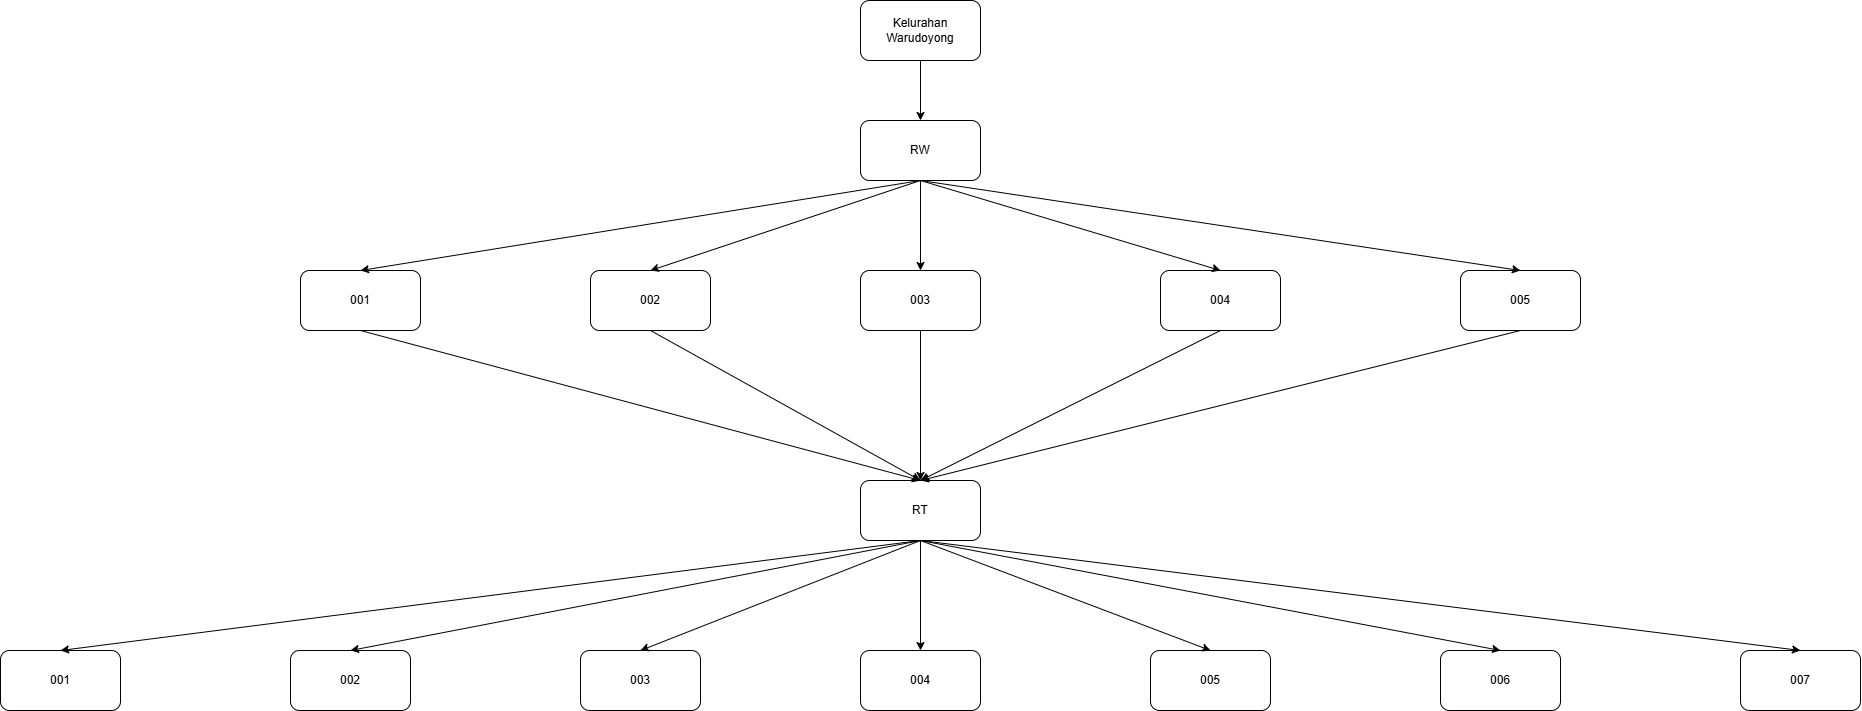

The diagram above was exported from draw.io. Its source (the exported page's mxGraphModel, read from the mxfile embedded in the PNG):
<mxGraphModel dx="2913" dy="1223" grid="1" gridSize="10" guides="1" tooltips="1" connect="1" arrows="1" fold="1" page="1" pageScale="1" pageWidth="850" pageHeight="1100" math="0" shadow="0">
  <root>
    <mxCell id="p-rIPVsStZt_tvRrb5F8-0" />
    <mxCell id="p-rIPVsStZt_tvRrb5F8-1" parent="p-rIPVsStZt_tvRrb5F8-0" />
    <mxCell id="Xf1rrVrxzg0c2NPz9aKk-2" style="edgeStyle=orthogonalEdgeStyle;rounded=0;orthogonalLoop=1;jettySize=auto;html=1;" parent="p-rIPVsStZt_tvRrb5F8-1" source="p-rIPVsStZt_tvRrb5F8-9" target="Xf1rrVrxzg0c2NPz9aKk-0" edge="1">
      <mxGeometry relative="1" as="geometry" />
    </mxCell>
    <mxCell id="p-rIPVsStZt_tvRrb5F8-9" value="Kelurahan Warudoyong" style="rounded=1;whiteSpace=wrap;html=1;" parent="p-rIPVsStZt_tvRrb5F8-1" vertex="1">
      <mxGeometry x="310" y="110" width="120" height="60" as="geometry" />
    </mxCell>
    <mxCell id="Xf1rrVrxzg0c2NPz9aKk-0" value="RW" style="rounded=1;whiteSpace=wrap;html=1;" parent="p-rIPVsStZt_tvRrb5F8-1" vertex="1">
      <mxGeometry x="310" y="230" width="120" height="60" as="geometry" />
    </mxCell>
    <mxCell id="Xf1rrVrxzg0c2NPz9aKk-1" value="RT" style="rounded=1;whiteSpace=wrap;html=1;" parent="p-rIPVsStZt_tvRrb5F8-1" vertex="1">
      <mxGeometry x="310" y="590" width="120" height="60" as="geometry" />
    </mxCell>
    <mxCell id="Xf1rrVrxzg0c2NPz9aKk-4" value="001" style="rounded=1;whiteSpace=wrap;html=1;" parent="p-rIPVsStZt_tvRrb5F8-1" vertex="1">
      <mxGeometry x="-250" y="380" width="120" height="60" as="geometry" />
    </mxCell>
    <mxCell id="Xf1rrVrxzg0c2NPz9aKk-5" value="002" style="rounded=1;whiteSpace=wrap;html=1;" parent="p-rIPVsStZt_tvRrb5F8-1" vertex="1">
      <mxGeometry x="40" y="380" width="120" height="60" as="geometry" />
    </mxCell>
    <mxCell id="Xf1rrVrxzg0c2NPz9aKk-6" value="003" style="rounded=1;whiteSpace=wrap;html=1;" parent="p-rIPVsStZt_tvRrb5F8-1" vertex="1">
      <mxGeometry x="310" y="380" width="120" height="60" as="geometry" />
    </mxCell>
    <mxCell id="Xf1rrVrxzg0c2NPz9aKk-7" value="004" style="rounded=1;whiteSpace=wrap;html=1;" parent="p-rIPVsStZt_tvRrb5F8-1" vertex="1">
      <mxGeometry x="610" y="380" width="120" height="60" as="geometry" />
    </mxCell>
    <mxCell id="Xf1rrVrxzg0c2NPz9aKk-8" value="005" style="rounded=1;whiteSpace=wrap;html=1;" parent="p-rIPVsStZt_tvRrb5F8-1" vertex="1">
      <mxGeometry x="910" y="380" width="120" height="60" as="geometry" />
    </mxCell>
    <mxCell id="Xf1rrVrxzg0c2NPz9aKk-11" value="" style="endArrow=classic;html=1;rounded=0;entryX=0.5;entryY=0;entryDx=0;entryDy=0;exitX=0.5;exitY=1;exitDx=0;exitDy=0;" parent="p-rIPVsStZt_tvRrb5F8-1" source="Xf1rrVrxzg0c2NPz9aKk-0" target="Xf1rrVrxzg0c2NPz9aKk-4" edge="1">
      <mxGeometry width="50" height="50" relative="1" as="geometry">
        <mxPoint x="510" y="390" as="sourcePoint" />
        <mxPoint x="560" y="340" as="targetPoint" />
      </mxGeometry>
    </mxCell>
    <mxCell id="Xf1rrVrxzg0c2NPz9aKk-12" value="" style="endArrow=classic;html=1;rounded=0;entryX=0.5;entryY=0;entryDx=0;entryDy=0;exitX=0.5;exitY=1;exitDx=0;exitDy=0;" parent="p-rIPVsStZt_tvRrb5F8-1" source="Xf1rrVrxzg0c2NPz9aKk-0" target="Xf1rrVrxzg0c2NPz9aKk-5" edge="1">
      <mxGeometry width="50" height="50" relative="1" as="geometry">
        <mxPoint x="380" y="350" as="sourcePoint" />
        <mxPoint x="-180" y="390" as="targetPoint" />
      </mxGeometry>
    </mxCell>
    <mxCell id="Xf1rrVrxzg0c2NPz9aKk-13" value="" style="endArrow=classic;html=1;rounded=0;entryX=0.5;entryY=0;entryDx=0;entryDy=0;exitX=0.5;exitY=1;exitDx=0;exitDy=0;" parent="p-rIPVsStZt_tvRrb5F8-1" source="Xf1rrVrxzg0c2NPz9aKk-0" target="Xf1rrVrxzg0c2NPz9aKk-6" edge="1">
      <mxGeometry width="50" height="50" relative="1" as="geometry">
        <mxPoint x="380" y="300" as="sourcePoint" />
        <mxPoint x="110" y="390" as="targetPoint" />
      </mxGeometry>
    </mxCell>
    <mxCell id="Xf1rrVrxzg0c2NPz9aKk-14" value="" style="endArrow=classic;html=1;rounded=0;entryX=0.5;entryY=0;entryDx=0;entryDy=0;exitX=0.5;exitY=1;exitDx=0;exitDy=0;" parent="p-rIPVsStZt_tvRrb5F8-1" source="Xf1rrVrxzg0c2NPz9aKk-0" target="Xf1rrVrxzg0c2NPz9aKk-7" edge="1">
      <mxGeometry width="50" height="50" relative="1" as="geometry">
        <mxPoint x="380" y="300" as="sourcePoint" />
        <mxPoint x="380" y="390" as="targetPoint" />
      </mxGeometry>
    </mxCell>
    <mxCell id="Xf1rrVrxzg0c2NPz9aKk-15" value="" style="endArrow=classic;html=1;rounded=0;entryX=0.5;entryY=0;entryDx=0;entryDy=0;exitX=0.5;exitY=1;exitDx=0;exitDy=0;" parent="p-rIPVsStZt_tvRrb5F8-1" source="Xf1rrVrxzg0c2NPz9aKk-0" target="Xf1rrVrxzg0c2NPz9aKk-8" edge="1">
      <mxGeometry width="50" height="50" relative="1" as="geometry">
        <mxPoint x="380" y="300" as="sourcePoint" />
        <mxPoint x="630" y="390" as="targetPoint" />
      </mxGeometry>
    </mxCell>
    <mxCell id="Xf1rrVrxzg0c2NPz9aKk-16" value="" style="endArrow=classic;html=1;rounded=0;entryX=0.5;entryY=0;entryDx=0;entryDy=0;exitX=0.5;exitY=1;exitDx=0;exitDy=0;" parent="p-rIPVsStZt_tvRrb5F8-1" source="Xf1rrVrxzg0c2NPz9aKk-4" target="Xf1rrVrxzg0c2NPz9aKk-1" edge="1">
      <mxGeometry width="50" height="50" relative="1" as="geometry">
        <mxPoint x="380" y="300" as="sourcePoint" />
        <mxPoint x="-180" y="390" as="targetPoint" />
      </mxGeometry>
    </mxCell>
    <mxCell id="Xf1rrVrxzg0c2NPz9aKk-17" value="" style="endArrow=classic;html=1;rounded=0;exitX=0.5;exitY=1;exitDx=0;exitDy=0;entryX=0.5;entryY=0;entryDx=0;entryDy=0;" parent="p-rIPVsStZt_tvRrb5F8-1" source="Xf1rrVrxzg0c2NPz9aKk-5" target="Xf1rrVrxzg0c2NPz9aKk-1" edge="1">
      <mxGeometry width="50" height="50" relative="1" as="geometry">
        <mxPoint x="-180" y="450" as="sourcePoint" />
        <mxPoint x="350" y="540" as="targetPoint" />
      </mxGeometry>
    </mxCell>
    <mxCell id="Xf1rrVrxzg0c2NPz9aKk-18" value="" style="endArrow=classic;html=1;rounded=0;exitX=0.5;exitY=1;exitDx=0;exitDy=0;entryX=0.5;entryY=0;entryDx=0;entryDy=0;" parent="p-rIPVsStZt_tvRrb5F8-1" source="Xf1rrVrxzg0c2NPz9aKk-6" target="Xf1rrVrxzg0c2NPz9aKk-1" edge="1">
      <mxGeometry width="50" height="50" relative="1" as="geometry">
        <mxPoint x="110" y="450" as="sourcePoint" />
        <mxPoint x="380" y="600" as="targetPoint" />
      </mxGeometry>
    </mxCell>
    <mxCell id="Xf1rrVrxzg0c2NPz9aKk-19" value="" style="endArrow=classic;html=1;rounded=0;exitX=0.5;exitY=1;exitDx=0;exitDy=0;entryX=0.5;entryY=0;entryDx=0;entryDy=0;" parent="p-rIPVsStZt_tvRrb5F8-1" source="Xf1rrVrxzg0c2NPz9aKk-7" target="Xf1rrVrxzg0c2NPz9aKk-1" edge="1">
      <mxGeometry width="50" height="50" relative="1" as="geometry">
        <mxPoint x="380" y="450" as="sourcePoint" />
        <mxPoint x="380" y="600" as="targetPoint" />
      </mxGeometry>
    </mxCell>
    <mxCell id="Xf1rrVrxzg0c2NPz9aKk-20" value="" style="endArrow=classic;html=1;rounded=0;exitX=0.5;exitY=1;exitDx=0;exitDy=0;entryX=0.5;entryY=0;entryDx=0;entryDy=0;" parent="p-rIPVsStZt_tvRrb5F8-1" source="Xf1rrVrxzg0c2NPz9aKk-8" target="Xf1rrVrxzg0c2NPz9aKk-1" edge="1">
      <mxGeometry width="50" height="50" relative="1" as="geometry">
        <mxPoint x="680" y="450" as="sourcePoint" />
        <mxPoint x="380" y="600" as="targetPoint" />
      </mxGeometry>
    </mxCell>
    <mxCell id="Xf1rrVrxzg0c2NPz9aKk-21" value="001" style="rounded=1;whiteSpace=wrap;html=1;" parent="p-rIPVsStZt_tvRrb5F8-1" vertex="1">
      <mxGeometry x="-550" y="760" width="120" height="60" as="geometry" />
    </mxCell>
    <mxCell id="Xf1rrVrxzg0c2NPz9aKk-22" value="002" style="rounded=1;whiteSpace=wrap;html=1;" parent="p-rIPVsStZt_tvRrb5F8-1" vertex="1">
      <mxGeometry x="-260" y="760" width="120" height="60" as="geometry" />
    </mxCell>
    <mxCell id="Xf1rrVrxzg0c2NPz9aKk-23" value="003" style="rounded=1;whiteSpace=wrap;html=1;" parent="p-rIPVsStZt_tvRrb5F8-1" vertex="1">
      <mxGeometry x="30" y="760" width="120" height="60" as="geometry" />
    </mxCell>
    <mxCell id="Xf1rrVrxzg0c2NPz9aKk-24" value="004" style="rounded=1;whiteSpace=wrap;html=1;" parent="p-rIPVsStZt_tvRrb5F8-1" vertex="1">
      <mxGeometry x="310" y="760" width="120" height="60" as="geometry" />
    </mxCell>
    <mxCell id="Xf1rrVrxzg0c2NPz9aKk-25" value="005" style="rounded=1;whiteSpace=wrap;html=1;" parent="p-rIPVsStZt_tvRrb5F8-1" vertex="1">
      <mxGeometry x="600" y="760" width="120" height="60" as="geometry" />
    </mxCell>
    <mxCell id="Xf1rrVrxzg0c2NPz9aKk-26" value="007" style="rounded=1;whiteSpace=wrap;html=1;" parent="p-rIPVsStZt_tvRrb5F8-1" vertex="1">
      <mxGeometry x="1190" y="760" width="120" height="60" as="geometry" />
    </mxCell>
    <mxCell id="Xf1rrVrxzg0c2NPz9aKk-27" value="006" style="rounded=1;whiteSpace=wrap;html=1;" parent="p-rIPVsStZt_tvRrb5F8-1" vertex="1">
      <mxGeometry x="890" y="760" width="120" height="60" as="geometry" />
    </mxCell>
    <mxCell id="Xf1rrVrxzg0c2NPz9aKk-28" value="" style="endArrow=classic;html=1;rounded=0;entryX=0.5;entryY=0;entryDx=0;entryDy=0;exitX=0.5;exitY=1;exitDx=0;exitDy=0;" parent="p-rIPVsStZt_tvRrb5F8-1" source="Xf1rrVrxzg0c2NPz9aKk-1" target="Xf1rrVrxzg0c2NPz9aKk-21" edge="1">
      <mxGeometry width="50" height="50" relative="1" as="geometry">
        <mxPoint x="-180" y="450" as="sourcePoint" />
        <mxPoint x="380" y="600" as="targetPoint" />
      </mxGeometry>
    </mxCell>
    <mxCell id="Xf1rrVrxzg0c2NPz9aKk-29" value="" style="endArrow=classic;html=1;rounded=0;entryX=0.5;entryY=0;entryDx=0;entryDy=0;exitX=0.5;exitY=1;exitDx=0;exitDy=0;" parent="p-rIPVsStZt_tvRrb5F8-1" source="Xf1rrVrxzg0c2NPz9aKk-1" target="Xf1rrVrxzg0c2NPz9aKk-22" edge="1">
      <mxGeometry width="50" height="50" relative="1" as="geometry">
        <mxPoint x="380" y="660" as="sourcePoint" />
        <mxPoint x="-480" y="770" as="targetPoint" />
      </mxGeometry>
    </mxCell>
    <mxCell id="Xf1rrVrxzg0c2NPz9aKk-30" value="" style="endArrow=classic;html=1;rounded=0;entryX=0.5;entryY=0;entryDx=0;entryDy=0;exitX=0.5;exitY=1;exitDx=0;exitDy=0;" parent="p-rIPVsStZt_tvRrb5F8-1" source="Xf1rrVrxzg0c2NPz9aKk-1" target="Xf1rrVrxzg0c2NPz9aKk-23" edge="1">
      <mxGeometry width="50" height="50" relative="1" as="geometry">
        <mxPoint x="380" y="660" as="sourcePoint" />
        <mxPoint x="-190" y="770" as="targetPoint" />
      </mxGeometry>
    </mxCell>
    <mxCell id="Xf1rrVrxzg0c2NPz9aKk-31" value="" style="endArrow=classic;html=1;rounded=0;entryX=0.5;entryY=0;entryDx=0;entryDy=0;exitX=0.5;exitY=1;exitDx=0;exitDy=0;" parent="p-rIPVsStZt_tvRrb5F8-1" source="Xf1rrVrxzg0c2NPz9aKk-1" target="Xf1rrVrxzg0c2NPz9aKk-24" edge="1">
      <mxGeometry width="50" height="50" relative="1" as="geometry">
        <mxPoint x="380" y="660" as="sourcePoint" />
        <mxPoint x="80" y="770" as="targetPoint" />
      </mxGeometry>
    </mxCell>
    <mxCell id="Xf1rrVrxzg0c2NPz9aKk-32" value="" style="endArrow=classic;html=1;rounded=0;entryX=0.5;entryY=0;entryDx=0;entryDy=0;exitX=0.5;exitY=1;exitDx=0;exitDy=0;" parent="p-rIPVsStZt_tvRrb5F8-1" source="Xf1rrVrxzg0c2NPz9aKk-1" target="Xf1rrVrxzg0c2NPz9aKk-25" edge="1">
      <mxGeometry width="50" height="50" relative="1" as="geometry">
        <mxPoint x="380" y="660" as="sourcePoint" />
        <mxPoint x="380" y="770" as="targetPoint" />
      </mxGeometry>
    </mxCell>
    <mxCell id="Xf1rrVrxzg0c2NPz9aKk-33" value="" style="endArrow=classic;html=1;rounded=0;entryX=0.5;entryY=0;entryDx=0;entryDy=0;exitX=0.5;exitY=1;exitDx=0;exitDy=0;" parent="p-rIPVsStZt_tvRrb5F8-1" source="Xf1rrVrxzg0c2NPz9aKk-1" target="Xf1rrVrxzg0c2NPz9aKk-27" edge="1">
      <mxGeometry width="50" height="50" relative="1" as="geometry">
        <mxPoint x="380" y="660" as="sourcePoint" />
        <mxPoint x="680" y="770" as="targetPoint" />
      </mxGeometry>
    </mxCell>
    <mxCell id="Xf1rrVrxzg0c2NPz9aKk-34" value="" style="endArrow=classic;html=1;rounded=0;entryX=0.5;entryY=0;entryDx=0;entryDy=0;exitX=0.5;exitY=1;exitDx=0;exitDy=0;" parent="p-rIPVsStZt_tvRrb5F8-1" source="Xf1rrVrxzg0c2NPz9aKk-1" target="Xf1rrVrxzg0c2NPz9aKk-26" edge="1">
      <mxGeometry width="50" height="50" relative="1" as="geometry">
        <mxPoint x="380" y="660" as="sourcePoint" />
        <mxPoint x="960" y="770" as="targetPoint" />
      </mxGeometry>
    </mxCell>
  </root>
</mxGraphModel>